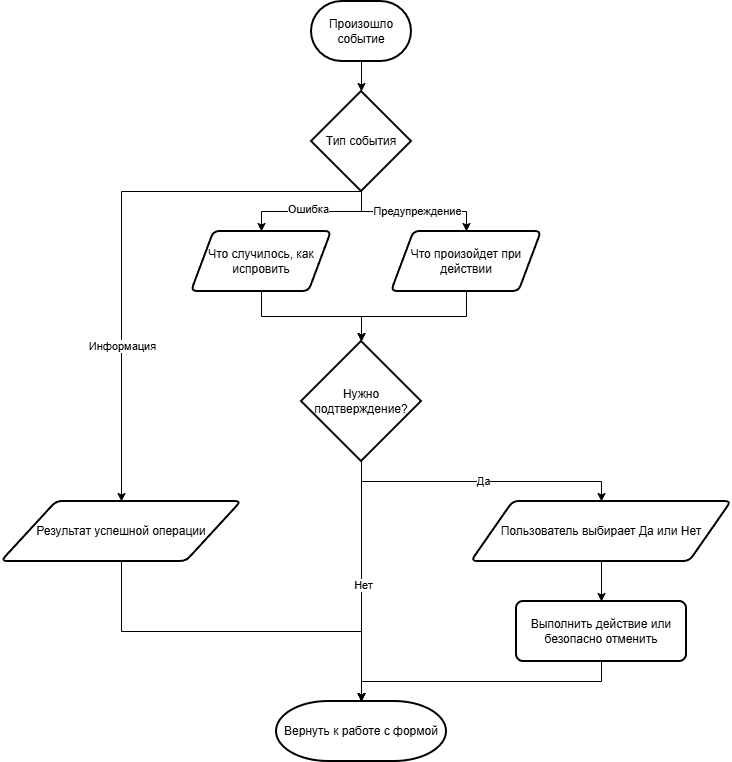

The diagram above was exported from draw.io. Its source (the exported page's mxGraphModel, read from the mxfile embedded in the PNG):
<mxGraphModel dx="1398" dy="867" grid="1" gridSize="10" guides="1" tooltips="1" connect="1" arrows="1" fold="1" page="1" pageScale="1" pageWidth="827" pageHeight="1169" math="0" shadow="0">
  <root>
    <mxCell id="0" />
    <mxCell id="1" parent="0" />
    <mxCell id="sehWQ7m2buvCLbnOj480-28" parent="1" style="strokeWidth=2;html=1;shape=mxgraph.flowchart.terminator;whiteSpace=wrap;" value="Произошло событие" vertex="1">
      <mxGeometry height="60" width="100" x="380" y="20" as="geometry" />
    </mxCell>
    <mxCell id="sehWQ7m2buvCLbnOj480-33" edge="1" parent="1" source="sehWQ7m2buvCLbnOj480-29" style="edgeStyle=orthogonalEdgeStyle;rounded=0;orthogonalLoop=1;jettySize=auto;html=1;exitX=0.5;exitY=1;exitDx=0;exitDy=0;exitPerimeter=0;entryX=0.5;entryY=0;entryDx=0;entryDy=0;" target="sehWQ7m2buvCLbnOj480-32">
      <mxGeometry relative="1" as="geometry">
        <Array as="points">
          <mxPoint x="430" y="230" />
          <mxPoint x="535" y="230" />
        </Array>
      </mxGeometry>
    </mxCell>
    <mxCell id="sehWQ7m2buvCLbnOj480-45" connectable="0" parent="sehWQ7m2buvCLbnOj480-33" style="edgeLabel;html=1;align=center;verticalAlign=middle;resizable=0;points=[];" value="Предупреждение" vertex="1">
      <mxGeometry relative="1" x="0.0345" y="1" as="geometry">
        <mxPoint as="offset" />
      </mxGeometry>
    </mxCell>
    <mxCell id="sehWQ7m2buvCLbnOj480-34" edge="1" parent="1" source="sehWQ7m2buvCLbnOj480-29" style="edgeStyle=orthogonalEdgeStyle;rounded=0;orthogonalLoop=1;jettySize=auto;html=1;exitX=0.5;exitY=1;exitDx=0;exitDy=0;exitPerimeter=0;entryX=0.5;entryY=0;entryDx=0;entryDy=0;" target="sehWQ7m2buvCLbnOj480-31">
      <mxGeometry relative="1" as="geometry">
        <Array as="points">
          <mxPoint x="430" y="230" />
          <mxPoint x="330" y="230" />
        </Array>
      </mxGeometry>
    </mxCell>
    <mxCell id="sehWQ7m2buvCLbnOj480-46" connectable="0" parent="sehWQ7m2buvCLbnOj480-34" style="edgeLabel;html=1;align=center;verticalAlign=middle;resizable=0;points=[];" value="Ошибка" vertex="1">
      <mxGeometry relative="1" x="0.0571" y="-3" as="geometry">
        <mxPoint as="offset" />
      </mxGeometry>
    </mxCell>
    <mxCell id="sehWQ7m2buvCLbnOj480-43" edge="1" parent="1" source="sehWQ7m2buvCLbnOj480-29" style="edgeStyle=orthogonalEdgeStyle;rounded=0;orthogonalLoop=1;jettySize=auto;html=1;exitX=0.5;exitY=1;exitDx=0;exitDy=0;exitPerimeter=0;entryX=0.5;entryY=0;entryDx=0;entryDy=0;" target="sehWQ7m2buvCLbnOj480-42">
      <mxGeometry relative="1" as="geometry">
        <Array as="points">
          <mxPoint x="190" y="210" />
        </Array>
      </mxGeometry>
    </mxCell>
    <mxCell id="sehWQ7m2buvCLbnOj480-47" connectable="0" parent="sehWQ7m2buvCLbnOj480-43" style="edgeLabel;html=1;align=center;verticalAlign=middle;resizable=0;points=[];" value="Информация" vertex="1">
      <mxGeometry relative="1" x="0.4327" as="geometry">
        <mxPoint as="offset" />
      </mxGeometry>
    </mxCell>
    <mxCell id="sehWQ7m2buvCLbnOj480-29" parent="1" style="strokeWidth=2;html=1;shape=mxgraph.flowchart.decision;whiteSpace=wrap;" value="Тип события" vertex="1">
      <mxGeometry height="100" width="100" x="380" y="110" as="geometry" />
    </mxCell>
    <mxCell id="sehWQ7m2buvCLbnOj480-30" edge="1" parent="1" source="sehWQ7m2buvCLbnOj480-28" style="edgeStyle=orthogonalEdgeStyle;rounded=0;orthogonalLoop=1;jettySize=auto;html=1;exitX=0.5;exitY=1;exitDx=0;exitDy=0;exitPerimeter=0;entryX=0.5;entryY=0;entryDx=0;entryDy=0;entryPerimeter=0;" target="sehWQ7m2buvCLbnOj480-29">
      <mxGeometry relative="1" as="geometry" />
    </mxCell>
    <mxCell id="sehWQ7m2buvCLbnOj480-36" edge="1" parent="1" source="sehWQ7m2buvCLbnOj480-31" style="edgeStyle=orthogonalEdgeStyle;rounded=0;orthogonalLoop=1;jettySize=auto;html=1;exitX=0.5;exitY=1;exitDx=0;exitDy=0;" target="sehWQ7m2buvCLbnOj480-35">
      <mxGeometry relative="1" as="geometry" />
    </mxCell>
    <mxCell id="sehWQ7m2buvCLbnOj480-31" parent="1" style="shape=parallelogram;html=1;strokeWidth=2;perimeter=parallelogramPerimeter;whiteSpace=wrap;rounded=1;arcSize=12;size=0.1607142857142857;" value="Что случилось, как испровить" vertex="1">
      <mxGeometry height="60" width="140" x="260" y="250" as="geometry" />
    </mxCell>
    <mxCell id="sehWQ7m2buvCLbnOj480-37" edge="1" parent="1" source="sehWQ7m2buvCLbnOj480-32" style="edgeStyle=orthogonalEdgeStyle;rounded=0;orthogonalLoop=1;jettySize=auto;html=1;exitX=0.5;exitY=1;exitDx=0;exitDy=0;" target="sehWQ7m2buvCLbnOj480-35">
      <mxGeometry relative="1" as="geometry" />
    </mxCell>
    <mxCell id="sehWQ7m2buvCLbnOj480-32" parent="1" style="shape=parallelogram;html=1;strokeWidth=2;perimeter=parallelogramPerimeter;whiteSpace=wrap;rounded=1;arcSize=12;size=0.15000000000000002;" value="Что произойдет при действии" vertex="1">
      <mxGeometry height="60" width="150" x="460" y="250" as="geometry" />
    </mxCell>
    <mxCell id="sehWQ7m2buvCLbnOj480-39" edge="1" parent="1" source="sehWQ7m2buvCLbnOj480-35" style="edgeStyle=orthogonalEdgeStyle;rounded=0;orthogonalLoop=1;jettySize=auto;html=1;exitX=0.5;exitY=1;exitDx=0;exitDy=0;exitPerimeter=0;entryX=0.5;entryY=0;entryDx=0;entryDy=0;" target="sehWQ7m2buvCLbnOj480-38">
      <mxGeometry relative="1" as="geometry" />
    </mxCell>
    <mxCell id="sehWQ7m2buvCLbnOj480-48" connectable="0" parent="sehWQ7m2buvCLbnOj480-39" style="edgeLabel;html=1;align=center;verticalAlign=middle;resizable=0;points=[];" value="Да" vertex="1">
      <mxGeometry relative="1" x="0.0071" y="1" as="geometry">
        <mxPoint as="offset" />
      </mxGeometry>
    </mxCell>
    <mxCell id="sehWQ7m2buvCLbnOj480-35" parent="1" style="strokeWidth=2;html=1;shape=mxgraph.flowchart.decision;whiteSpace=wrap;" value="Нужно подтверждение?" vertex="1">
      <mxGeometry height="120" width="120" x="370" y="360" as="geometry" />
    </mxCell>
    <mxCell id="sehWQ7m2buvCLbnOj480-41" edge="1" parent="1" source="sehWQ7m2buvCLbnOj480-38" style="edgeStyle=orthogonalEdgeStyle;rounded=0;orthogonalLoop=1;jettySize=auto;html=1;exitX=0.5;exitY=1;exitDx=0;exitDy=0;entryX=0.5;entryY=0;entryDx=0;entryDy=0;" target="sehWQ7m2buvCLbnOj480-40">
      <mxGeometry relative="1" as="geometry" />
    </mxCell>
    <mxCell id="sehWQ7m2buvCLbnOj480-38" parent="1" style="shape=parallelogram;html=1;strokeWidth=2;perimeter=parallelogramPerimeter;whiteSpace=wrap;rounded=1;arcSize=12;size=0.1607142857142857;" value="Пользователь выбирает Да или Нет" vertex="1">
      <mxGeometry height="60" width="260" x="540" y="520" as="geometry" />
    </mxCell>
    <mxCell id="sehWQ7m2buvCLbnOj480-40" parent="1" style="rounded=1;whiteSpace=wrap;html=1;absoluteArcSize=1;arcSize=14;strokeWidth=2;" value="Выполнить действие или безопасно отменить" vertex="1">
      <mxGeometry height="60" width="170" x="585" y="620" as="geometry" />
    </mxCell>
    <mxCell id="sehWQ7m2buvCLbnOj480-42" parent="1" style="shape=parallelogram;html=1;strokeWidth=2;perimeter=parallelogramPerimeter;whiteSpace=wrap;rounded=1;arcSize=12;size=0.23;" value="Результат успешной операции" vertex="1">
      <mxGeometry height="60" width="240" x="70" y="520" as="geometry" />
    </mxCell>
    <mxCell id="sehWQ7m2buvCLbnOj480-49" parent="1" style="strokeWidth=2;html=1;shape=mxgraph.flowchart.terminator;whiteSpace=wrap;" value="Вернуть к работе с формой" vertex="1">
      <mxGeometry height="60" width="170" x="345" y="720" as="geometry" />
    </mxCell>
    <mxCell id="sehWQ7m2buvCLbnOj480-50" edge="1" parent="1" source="sehWQ7m2buvCLbnOj480-35" style="edgeStyle=orthogonalEdgeStyle;rounded=0;orthogonalLoop=1;jettySize=auto;html=1;exitX=0.5;exitY=1;exitDx=0;exitDy=0;exitPerimeter=0;entryX=0.5;entryY=0;entryDx=0;entryDy=0;entryPerimeter=0;" target="sehWQ7m2buvCLbnOj480-49">
      <mxGeometry relative="1" as="geometry" />
    </mxCell>
    <mxCell id="sehWQ7m2buvCLbnOj480-53" connectable="0" parent="sehWQ7m2buvCLbnOj480-50" style="edgeLabel;html=1;align=center;verticalAlign=middle;resizable=0;points=[];" value="Нет" vertex="1">
      <mxGeometry relative="1" x="0.025" y="1" as="geometry">
        <mxPoint as="offset" />
      </mxGeometry>
    </mxCell>
    <mxCell id="sehWQ7m2buvCLbnOj480-51" edge="1" parent="1" source="sehWQ7m2buvCLbnOj480-42" style="edgeStyle=orthogonalEdgeStyle;rounded=0;orthogonalLoop=1;jettySize=auto;html=1;exitX=0.5;exitY=1;exitDx=0;exitDy=0;entryX=0.5;entryY=0;entryDx=0;entryDy=0;entryPerimeter=0;" target="sehWQ7m2buvCLbnOj480-49">
      <mxGeometry relative="1" as="geometry" />
    </mxCell>
    <mxCell id="sehWQ7m2buvCLbnOj480-52" edge="1" parent="1" source="sehWQ7m2buvCLbnOj480-40" style="edgeStyle=orthogonalEdgeStyle;rounded=0;orthogonalLoop=1;jettySize=auto;html=1;exitX=0.5;exitY=1;exitDx=0;exitDy=0;entryX=0.5;entryY=0;entryDx=0;entryDy=0;entryPerimeter=0;" target="sehWQ7m2buvCLbnOj480-49">
      <mxGeometry relative="1" as="geometry">
        <Array as="points">
          <mxPoint x="670" y="700" />
          <mxPoint x="430" y="700" />
        </Array>
      </mxGeometry>
    </mxCell>
  </root>
</mxGraphModel>